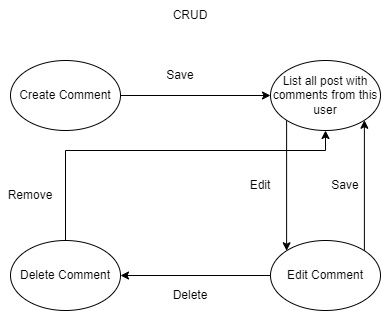

The diagram above was exported from draw.io. Its source (the exported page's mxGraphModel, read from the mxfile embedded in the PNG):
<mxGraphModel dx="1872" dy="1147" grid="1" gridSize="10" guides="1" tooltips="1" connect="1" arrows="1" fold="1" page="1" pageScale="1" pageWidth="850" pageHeight="1100" math="0" shadow="0">
  <root>
    <mxCell id="0" />
    <mxCell id="1" parent="0" />
    <mxCell id="2" style="edgeStyle=orthogonalEdgeStyle;rounded=0;orthogonalLoop=1;jettySize=auto;html=1;" edge="1" parent="1" source="3" target="10">
      <mxGeometry relative="1" as="geometry" />
    </mxCell>
    <mxCell id="3" value="Create Comment" style="ellipse;whiteSpace=wrap;html=1;" vertex="1" parent="1">
      <mxGeometry x="60" y="120" width="110" height="70" as="geometry" />
    </mxCell>
    <mxCell id="4" style="edgeStyle=orthogonalEdgeStyle;rounded=0;orthogonalLoop=1;jettySize=auto;html=1;exitX=1;exitY=0;exitDx=0;exitDy=0;entryX=1;entryY=1;entryDx=0;entryDy=0;" edge="1" parent="1" source="6" target="10">
      <mxGeometry relative="1" as="geometry" />
    </mxCell>
    <mxCell id="5" style="edgeStyle=orthogonalEdgeStyle;rounded=0;orthogonalLoop=1;jettySize=auto;html=1;exitX=0;exitY=0.5;exitDx=0;exitDy=0;" edge="1" parent="1" source="6" target="8">
      <mxGeometry relative="1" as="geometry" />
    </mxCell>
    <mxCell id="6" value="Edit Comment" style="ellipse;whiteSpace=wrap;html=1;" vertex="1" parent="1">
      <mxGeometry x="320" y="300" width="110" height="70" as="geometry" />
    </mxCell>
    <mxCell id="7" style="edgeStyle=orthogonalEdgeStyle;rounded=0;orthogonalLoop=1;jettySize=auto;html=1;exitX=0.5;exitY=0;exitDx=0;exitDy=0;" edge="1" parent="1" source="8" target="10">
      <mxGeometry relative="1" as="geometry">
        <Array as="points">
          <mxPoint x="115" y="210" />
          <mxPoint x="375" y="210" />
        </Array>
      </mxGeometry>
    </mxCell>
    <mxCell id="8" value="Delete Comment" style="ellipse;whiteSpace=wrap;html=1;" vertex="1" parent="1">
      <mxGeometry x="60" y="300" width="110" height="70" as="geometry" />
    </mxCell>
    <mxCell id="9" style="edgeStyle=orthogonalEdgeStyle;rounded=0;orthogonalLoop=1;jettySize=auto;html=1;exitX=0;exitY=1;exitDx=0;exitDy=0;entryX=0;entryY=0;entryDx=0;entryDy=0;" edge="1" parent="1" source="10" target="6">
      <mxGeometry relative="1" as="geometry" />
    </mxCell>
    <mxCell id="10" value="List all post with comments from this user" style="ellipse;whiteSpace=wrap;html=1;" vertex="1" parent="1">
      <mxGeometry x="320" y="120" width="110" height="70" as="geometry" />
    </mxCell>
    <mxCell id="11" value="Save" style="text;html=1;align=center;verticalAlign=middle;whiteSpace=wrap;rounded=0;" vertex="1" parent="1">
      <mxGeometry x="200" y="120" width="60" height="30" as="geometry" />
    </mxCell>
    <mxCell id="12" value="Edit" style="text;html=1;align=center;verticalAlign=middle;whiteSpace=wrap;rounded=0;rotation=0;" vertex="1" parent="1">
      <mxGeometry x="280" y="230" width="60" height="30" as="geometry" />
    </mxCell>
    <mxCell id="13" value="Save" style="text;html=1;align=center;verticalAlign=middle;whiteSpace=wrap;rounded=0;rotation=0;" vertex="1" parent="1">
      <mxGeometry x="365" y="230" width="60" height="30" as="geometry" />
    </mxCell>
    <mxCell id="14" value="Delete" style="text;html=1;align=center;verticalAlign=middle;whiteSpace=wrap;rounded=0;" vertex="1" parent="1">
      <mxGeometry x="210" y="340" width="60" height="30" as="geometry" />
    </mxCell>
    <mxCell id="15" value="Remove" style="text;html=1;align=center;verticalAlign=middle;whiteSpace=wrap;rounded=0;" vertex="1" parent="1">
      <mxGeometry x="50" y="240" width="60" height="30" as="geometry" />
    </mxCell>
    <mxCell id="16" value="CRUD" style="text;html=1;align=center;verticalAlign=middle;whiteSpace=wrap;rounded=0;" vertex="1" parent="1">
      <mxGeometry x="210" y="60" width="60" height="30" as="geometry" />
    </mxCell>
  </root>
</mxGraphModel>